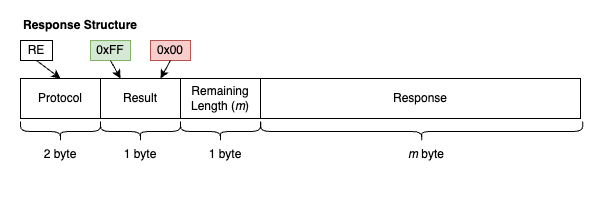

The diagram above was exported from draw.io. Its source (the exported page's mxGraphModel, read from the mxfile embedded in the PNG):
<mxGraphModel dx="86" dy="-748" grid="1" gridSize="10" guides="1" tooltips="1" connect="1" arrows="1" fold="1" page="1" pageScale="1" pageWidth="827" pageHeight="1169" math="0" shadow="0">
  <root>
    <mxCell id="0" />
    <mxCell id="1" parent="0" />
    <mxCell id="22" value="" style="rounded=0;whiteSpace=wrap;html=1;strokeColor=none;" parent="1" vertex="1">
      <mxGeometry x="180" y="1320" width="600" height="200" as="geometry" />
    </mxCell>
    <mxCell id="23" value="Protocol" style="rounded=0;whiteSpace=wrap;html=1;" parent="1" vertex="1">
      <mxGeometry x="200" y="1398" width="80" height="40" as="geometry" />
    </mxCell>
    <mxCell id="24" value="Result" style="rounded=0;whiteSpace=wrap;html=1;" parent="1" vertex="1">
      <mxGeometry x="280" y="1398" width="80" height="40" as="geometry" />
    </mxCell>
    <mxCell id="25" value="Remaining Length (&lt;i&gt;m&lt;/i&gt;)" style="rounded=0;whiteSpace=wrap;html=1;" parent="1" vertex="1">
      <mxGeometry x="360" y="1398" width="80" height="40" as="geometry" />
    </mxCell>
    <mxCell id="26" value="Response" style="rounded=0;whiteSpace=wrap;html=1;" parent="1" vertex="1">
      <mxGeometry x="440" y="1398" width="320" height="40" as="geometry" />
    </mxCell>
    <mxCell id="27" value="" style="shape=curlyBracket;whiteSpace=wrap;html=1;rounded=1;labelPosition=left;verticalLabelPosition=middle;align=right;verticalAlign=middle;rotation=-90;" parent="1" vertex="1">
      <mxGeometry x="230" y="1411.01" width="20" height="80" as="geometry" />
    </mxCell>
    <mxCell id="28" value="" style="shape=curlyBracket;whiteSpace=wrap;html=1;rounded=1;labelPosition=left;verticalLabelPosition=middle;align=right;verticalAlign=middle;rotation=-90;" parent="1" vertex="1">
      <mxGeometry x="310" y="1411.01" width="20" height="80" as="geometry" />
    </mxCell>
    <mxCell id="29" value="" style="shape=curlyBracket;whiteSpace=wrap;html=1;rounded=1;labelPosition=left;verticalLabelPosition=middle;align=right;verticalAlign=middle;rotation=-90;" parent="1" vertex="1">
      <mxGeometry x="390" y="1411.01" width="20" height="80" as="geometry" />
    </mxCell>
    <mxCell id="30" value="" style="shape=curlyBracket;whiteSpace=wrap;html=1;rounded=1;labelPosition=left;verticalLabelPosition=middle;align=right;verticalAlign=middle;rotation=-90;" parent="1" vertex="1">
      <mxGeometry x="591.14" y="1290" width="20" height="322.03" as="geometry" />
    </mxCell>
    <mxCell id="31" value="2 byte" style="text;html=1;align=center;verticalAlign=middle;whiteSpace=wrap;rounded=0;" parent="1" vertex="1">
      <mxGeometry x="220" y="1464.02" width="40" height="20" as="geometry" />
    </mxCell>
    <mxCell id="32" value="1 byte" style="text;html=1;align=center;verticalAlign=middle;whiteSpace=wrap;rounded=0;" parent="1" vertex="1">
      <mxGeometry x="300" y="1464.02" width="40" height="20" as="geometry" />
    </mxCell>
    <mxCell id="33" value="1 byte" style="text;html=1;align=center;verticalAlign=middle;whiteSpace=wrap;rounded=0;" parent="1" vertex="1">
      <mxGeometry x="385" y="1464.02" width="40" height="20" as="geometry" />
    </mxCell>
    <mxCell id="34" value="&lt;i&gt;m&lt;/i&gt; byte" style="text;html=1;align=center;verticalAlign=middle;whiteSpace=wrap;rounded=0;" parent="1" vertex="1">
      <mxGeometry x="586.14" y="1464.02" width="40" height="20" as="geometry" />
    </mxCell>
    <mxCell id="35" value="&lt;b&gt;Response Structure&lt;/b&gt;" style="text;html=1;align=center;verticalAlign=middle;whiteSpace=wrap;rounded=0;" parent="1" vertex="1">
      <mxGeometry x="200" y="1330" width="120" height="30" as="geometry" />
    </mxCell>
    <mxCell id="36" value="0xFF" style="rounded=0;whiteSpace=wrap;html=1;fillColor=#d5e8d4;strokeColor=#82b366;" parent="1" vertex="1">
      <mxGeometry x="270" y="1360" width="40" height="20" as="geometry" />
    </mxCell>
    <mxCell id="37" value="0x00" style="rounded=0;whiteSpace=wrap;html=1;fillColor=#f8cecc;strokeColor=#b85450;" parent="1" vertex="1">
      <mxGeometry x="330" y="1360" width="40" height="20" as="geometry" />
    </mxCell>
    <mxCell id="38" value="" style="endArrow=classic;html=1;rounded=0;entryX=0.25;entryY=0;entryDx=0;entryDy=0;exitX=0.5;exitY=1;exitDx=0;exitDy=0;" parent="1" source="36" target="24" edge="1">
      <mxGeometry width="50" height="50" relative="1" as="geometry">
        <mxPoint x="200" y="1410" as="sourcePoint" />
        <mxPoint x="250" y="1360" as="targetPoint" />
      </mxGeometry>
    </mxCell>
    <mxCell id="39" value="" style="endArrow=classic;html=1;rounded=0;exitX=0.5;exitY=1;exitDx=0;exitDy=0;entryX=0.75;entryY=0;entryDx=0;entryDy=0;" parent="1" source="37" target="24" edge="1">
      <mxGeometry width="50" height="50" relative="1" as="geometry">
        <mxPoint x="420" y="1360" as="sourcePoint" />
        <mxPoint x="470" y="1310" as="targetPoint" />
      </mxGeometry>
    </mxCell>
    <mxCell id="40" value="RE" style="rounded=0;whiteSpace=wrap;html=1;" parent="1" vertex="1">
      <mxGeometry x="200" y="1360" width="32" height="20" as="geometry" />
    </mxCell>
    <mxCell id="41" value="" style="endArrow=classic;html=1;rounded=0;entryX=0.5;entryY=0;entryDx=0;entryDy=0;exitX=0.5;exitY=1;exitDx=0;exitDy=0;" parent="1" source="40" target="23" edge="1">
      <mxGeometry width="50" height="50" relative="1" as="geometry">
        <mxPoint x="110" y="1420" as="sourcePoint" />
        <mxPoint x="160" y="1370" as="targetPoint" />
      </mxGeometry>
    </mxCell>
  </root>
</mxGraphModel>